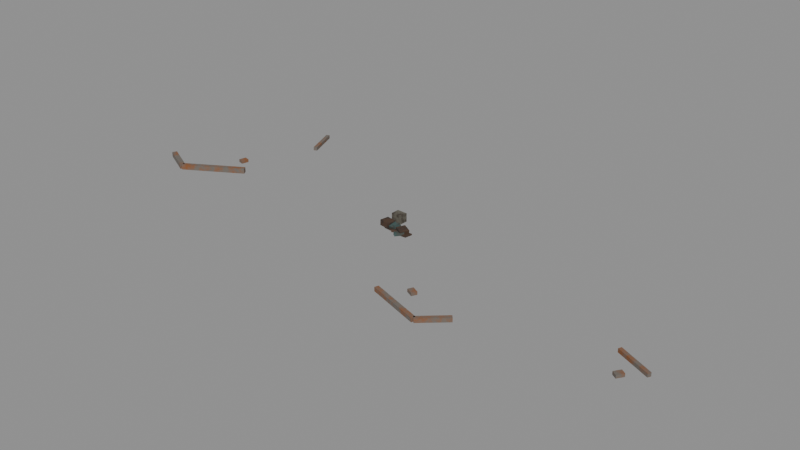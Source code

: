 # Source: scrap_debris.blend  (saved by Blender 5.2.45; exported with 4.5.12 LTS)
import bpy
from mathutils import Matrix  # noqa: F401  (used for matrix-valued properties, if any)

bpy.ops.wm.read_factory_settings(use_empty=True)
scene = bpy.context.scene
scene.name = 'Scene'

# ---- collections
col_coll_scrapdebris_consolejunk = bpy.data.collections.new('Coll_ScrapDebris_ConsoleJunk'); scene.collection.children.link(col_coll_scrapdebris_consolejunk)
col_coll_scrapdebris_dishfall = bpy.data.collections.new('Coll_ScrapDebris_DishFall'); scene.collection.children.link(col_coll_scrapdebris_dishfall)

# ---- materials (node trees are filled in below, after node groups)
mat_mat_sattower_int_ruststeel = bpy.data.materials.new('MAT_SatTower_Int_RustSteel')
mat_mat_sattower_int_ruststeel.diffuse_color = (0.07, 0.038, 0.022, 1.0)
mat_mat_sattower_int_paintteal = bpy.data.materials.new('MAT_SatTower_Int_PaintTeal')
mat_mat_sattower_int_paintteal.diffuse_color = (0.045, 0.085, 0.08, 1.0)
mat_mat_sattower_int_consolebeige = bpy.data.materials.new('MAT_SatTower_Int_ConsoleBeige')
mat_mat_sattower_int_consolebeige.diffuse_color = (0.12, 0.11, 0.085, 1.0)
mat_mat_sattower_darkmetal = bpy.data.materials.new('MAT_SatTower_DarkMetal')
mat_mat_sattower_darkmetal.diffuse_color = (0.13, 0.12, 0.11, 1.0)

# ---- material node trees
mat_mat_sattower_int_ruststeel.use_nodes = True; mat_mat_sattower_int_ruststeel.node_tree.nodes.clear()
_N = mat_mat_sattower_int_ruststeel.node_tree.nodes; _L = mat_mat_sattower_int_ruststeel.node_tree.links
n0 = _N.new('ShaderNodeBsdfPrincipled'); n0.name = 'Principled BSDF'; n0.location = (-200, 100)
n0.inputs[2].default_value = 0.85
n0.inputs[10].default_value = 0.005
n1 = _N.new('ShaderNodeOutputMaterial'); n1.name = 'Material Output'; n1.location = (200, 100)
n2 = _N.new('ShaderNodeTexCoord'); n2.name = 'Texture Coordinate'; n2.location = (-900, 0)
n3 = _N.new('ShaderNodeTexNoise'); n3.name = 'Noise Texture'; n3.location = (-700, 0)
n3.width = 160
n3.inputs[2].default_value = 2.0
n3.inputs[3].default_value = 6.0
n3.inputs[4].default_value = 0.65
n4 = _N.new('ShaderNodeValToRGB'); n4.name = 'Color Ramp'; n4.location = (-450, 0)
while len(n4.color_ramp.elements) > 1: n4.color_ramp.elements.remove(n4.color_ramp.elements[-1])
n4.color_ramp.elements[0].position = 0.45; n4.color_ramp.elements[0].color = (0.07, 0.038, 0.022, 1.0)
_e = n4.color_ramp.elements.new(0.62); _e.color = (0.03, 0.022, 0.018, 1.0)
_L.new(n0.outputs[0], n1.inputs[0])
_L.new(n2.outputs[3], n3.inputs[0])
_L.new(n3.outputs[0], n4.inputs[0])
_L.new(n4.outputs[0], n0.inputs[0])
n1.is_active_output = True
mat_mat_sattower_int_paintteal.use_nodes = True; mat_mat_sattower_int_paintteal.node_tree.nodes.clear()
_N = mat_mat_sattower_int_paintteal.node_tree.nodes; _L = mat_mat_sattower_int_paintteal.node_tree.links
n0 = _N.new('ShaderNodeBsdfPrincipled'); n0.name = 'Principled BSDF'; n0.location = (-200, 100)
n0.inputs[2].default_value = 0.78
n0.inputs[10].default_value = 0.005
n1 = _N.new('ShaderNodeOutputMaterial'); n1.name = 'Material Output'; n1.location = (200, 100)
n2 = _N.new('ShaderNodeTexCoord'); n2.name = 'Texture Coordinate'; n2.location = (-900, 0)
n3 = _N.new('ShaderNodeTexNoise'); n3.name = 'Noise Texture'; n3.location = (-700, 0)
n3.width = 160
n3.inputs[2].default_value = 1.6
n3.inputs[3].default_value = 6.0
n3.inputs[4].default_value = 0.65
n4 = _N.new('ShaderNodeValToRGB'); n4.name = 'Color Ramp'; n4.location = (-450, 0)
while len(n4.color_ramp.elements) > 1: n4.color_ramp.elements.remove(n4.color_ramp.elements[-1])
n4.color_ramp.elements[0].position = 0.45; n4.color_ramp.elements[0].color = (0.045, 0.085, 0.08, 1.0)
_e = n4.color_ramp.elements.new(0.62); _e.color = (0.085, 0.04, 0.02, 1.0)
_L.new(n0.outputs[0], n1.inputs[0])
_L.new(n2.outputs[3], n3.inputs[0])
_L.new(n3.outputs[0], n4.inputs[0])
_L.new(n4.outputs[0], n0.inputs[0])
n1.is_active_output = True
mat_mat_sattower_int_consolebeige.use_nodes = True; mat_mat_sattower_int_consolebeige.node_tree.nodes.clear()
_N = mat_mat_sattower_int_consolebeige.node_tree.nodes; _L = mat_mat_sattower_int_consolebeige.node_tree.links
n0 = _N.new('ShaderNodeBsdfPrincipled'); n0.name = 'Principled BSDF'; n0.location = (-200, 100)
n0.inputs[2].default_value = 0.72
n0.inputs[10].default_value = 0.005
n1 = _N.new('ShaderNodeOutputMaterial'); n1.name = 'Material Output'; n1.location = (200, 100)
n2 = _N.new('ShaderNodeTexCoord'); n2.name = 'Texture Coordinate'; n2.location = (-900, 0)
n3 = _N.new('ShaderNodeTexNoise'); n3.name = 'Noise Texture'; n3.location = (-700, 0)
n3.width = 160
n3.inputs[2].default_value = 1.8
n3.inputs[3].default_value = 6.0
n3.inputs[4].default_value = 0.65
n4 = _N.new('ShaderNodeValToRGB'); n4.name = 'Color Ramp'; n4.location = (-450, 0)
while len(n4.color_ramp.elements) > 1: n4.color_ramp.elements.remove(n4.color_ramp.elements[-1])
n4.color_ramp.elements[0].position = 0.45; n4.color_ramp.elements[0].color = (0.12, 0.11, 0.085, 1.0)
_e = n4.color_ramp.elements.new(0.62); _e.color = (0.045, 0.034, 0.024, 1.0)
_L.new(n0.outputs[0], n1.inputs[0])
_L.new(n2.outputs[3], n3.inputs[0])
_L.new(n3.outputs[0], n4.inputs[0])
_L.new(n4.outputs[0], n0.inputs[0])
n1.is_active_output = True
mat_mat_sattower_darkmetal.use_nodes = True; mat_mat_sattower_darkmetal.node_tree.nodes.clear()
_N = mat_mat_sattower_darkmetal.node_tree.nodes; _L = mat_mat_sattower_darkmetal.node_tree.links
n0 = _N.new('ShaderNodeBsdfPrincipled'); n0.name = 'Principled BSDF'; n0.location = (-200, 100)
n0.inputs[10].default_value = 0.005
n1 = _N.new('ShaderNodeOutputMaterial'); n1.name = 'Material Output'; n1.location = (200, 100)
n2 = _N.new('ShaderNodeNewGeometry'); n2.name = 'Geometry'; n2.location = (-1400, 0)
n3 = _N.new('ShaderNodeTexNoise'); n3.name = 'Noise Texture'; n3.location = (-1100, 200)
n3.width = 160
n3.inputs[2].default_value = 1.2
n3.inputs[3].default_value = 8.0
n3.inputs[4].default_value = 0.65
n4 = _N.new('ShaderNodeValToRGB'); n4.name = 'Color Ramp'; n4.location = (-850, 200)
while len(n4.color_ramp.elements) > 1: n4.color_ramp.elements.remove(n4.color_ramp.elements[-1])
n4.color_ramp.elements[0].position = 0.45; n4.color_ramp.elements[0].color = (0.0, 0.0, 0.0, 1.0)
_e = n4.color_ramp.elements.new(0.65); _e.color = (1.0, 1.0, 1.0, 1.0)
n5 = _N.new('ShaderNodeTexNoise'); n5.name = 'Noise Texture.001'; n5.location = (-1100, 500)
n5.width = 160
n5.inputs[2].default_value = 3.0
n5.inputs[3].default_value = 6.0
n6 = _N.new('ShaderNodeMix'); n6.name = 'Mix'; n6.location = (-550, 450)
n6.data_type = 'RGBA'
n6.inputs[6].default_value = (0.13, 0.12, 0.11, 1.0)
n6.inputs[7].default_value = (0.18, 0.15, 0.12, 1.0)
n7 = _N.new('ShaderNodeMix'); n7.name = 'Mix.001'; n7.location = (-300, 250)
n7.data_type = 'RGBA'
n7.inputs[7].default_value = (0.24, 0.09, 0.03, 1.0)
n8 = _N.new('ShaderNodeMapRange'); n8.name = 'Map Range'; n8.location = (-300, -100)
n8.inputs[3].default_value = 0.55
n8.inputs[4].default_value = 0.9
n9 = _N.new('ShaderNodeBump'); n9.name = 'Bump'; n9.location = (-300, -350)
n9.inputs[0].default_value = 0.25
_L.new(n0.outputs[0], n1.inputs[0])
_L.new(n2.outputs[0], n3.inputs[0])
_L.new(n3.outputs[0], n4.inputs[0])
_L.new(n2.outputs[0], n5.inputs[0])
_L.new(n5.outputs[0], n6.inputs[0])
_L.new(n4.outputs[0], n7.inputs[0])
_L.new(n6.outputs[2], n7.inputs[6])
_L.new(n7.outputs[2], n0.inputs[0])
_L.new(n4.outputs[0], n8.inputs[0])
_L.new(n8.outputs[0], n0.inputs[2])
_L.new(n4.outputs[0], n9.inputs[3])
_L.new(n9.outputs[0], n0.inputs[5])
n1.is_active_output = True

# ---- meshes
me_mesh_scrapdebris_consolejunk = bpy.data.meshes.new('Mesh_ScrapDebris_ConsoleJunk')
me_mesh_scrapdebris_consolejunk.from_pydata([(-0.4413, -5.243, 2.611), (-0.455, -5.241, 2.705), (-0.9919, -5.146, 2.529), (-1.006, -5.144, 2.623), (-0.3453, -4.697, 2.611), (-0.359, -4.695, 2.705), (-0.8959, -4.601, 2.529), (-0.9096, -4.598, 2.623), (-0.6525, -5.071, 2.626), (-0.6633, -5.081, 2.823), (-1.137, -5.509, 2.577), (-1.148, -5.519, 2.774), (-0.8884, -4.81, 2.626), (-0.8992, -4.82, 2.823), (-1.373, -5.249, 2.577), (-1.383, -5.258, 2.774), (-0.8842, -5.26, 2.606), (-0.8513, -5.276, 2.871), (-1.45, -5.0, 2.691), (-1.417, -5.015, 2.956), (-0.6112, -4.667, 2.606), (-0.5782, -4.682, 2.871), (-1.177, -4.406, 2.691), (-1.144, -4.421, 2.956), (-0.9013, -5.157, 2.587), (-0.8983, -5.155, 2.667), (-1.255, -5.446, 2.608), (-1.252, -5.443, 2.688), (-1.342, -4.618, 2.587), (-1.339, -4.615, 2.667), (-1.695, -4.906, 2.608), (-1.692, -4.904, 2.688), (-1.542, -5.328, 2.672), (-1.561, -5.301, 2.832), (-1.762, -5.017, 2.594), (-1.781, -4.99, 2.754), (-1.208, -5.092, 2.672), (-1.227, -5.065, 2.832), (-1.428, -4.781, 2.594), (-1.447, -4.754, 2.754), (-1.505, -5.018, 2.617), (-1.539, -5.003, 2.952), (-2.039, -4.786, 2.552), (-2.074, -4.771, 2.887), (-1.319, -4.591, 2.617), (-1.354, -4.576, 2.952), (-1.854, -4.359, 2.552), (-1.888, -4.344, 2.887), (-1.461, -4.94, 2.592), (-1.449, -4.931, 2.678), (-1.797, -5.197, 2.666), (-1.785, -5.187, 2.752), (-1.842, -4.44, 2.592), (-1.83, -4.431, 2.678), (-2.178, -4.696, 2.666), (-2.166, -4.687, 2.752), (-1.564, -4.375, 2.641), (-1.571, -4.463, 3.011), (-1.609, -4.954, 2.503), (-1.616, -5.041, 2.874), (-2.412, -4.309, 2.641), (-2.419, -4.396, 3.011), (-2.458, -4.887, 2.503), (-2.465, -4.975, 2.874), (-1.901, -4.43, 2.624), (-1.899, -4.422, 3.015), (-2.004, -5.065, 2.637), (-2.002, -5.058, 3.028), (-2.676, -4.304, 2.624), (-2.675, -4.297, 3.015), (-2.779, -4.94, 2.637), (-2.778, -4.932, 3.028), (-2.643, -3.334, 2.55), (-2.643, -3.334, 3.15), (-1.893, -3.36, 2.55), (-1.893, -3.36, 3.15), (-2.664, -3.933, 2.55), (-2.664, -3.933, 3.15), (-1.914, -3.96, 2.55), (-1.914, -3.96, 3.15)], [], [(0, 1, 3, 2), (2, 3, 7, 6), (6, 7, 5, 4), (4, 5, 1, 0), (2, 6, 4, 0), (7, 3, 1, 5), (8, 9, 11, 10), (10, 11, 15, 14), (14, 15, 13, 12), (12, 13, 9, 8), (10, 14, 12, 8), (15, 11, 9, 13), (16, 17, 19, 18), (18, 19, 23, 22), (22, 23, 21, 20), (20, 21, 17, 16), (18, 22, 20, 16), (23, 19, 17, 21), (24, 25, 27, 26), (26, 27, 31, 30), (30, 31, 29, 28), (28, 29, 25, 24), (26, 30, 28, 24), (31, 27, 25, 29), (32, 33, 35, 34), (34, 35, 39, 38), (38, 39, 37, 36), (36, 37, 33, 32), (34, 38, 36, 32), (39, 35, 33, 37), (40, 41, 43, 42), (42, 43, 47, 46), (46, 47, 45, 44), (44, 45, 41, 40), (42, 46, 44, 40), (47, 43, 41, 45), (48, 49, 51, 50), (50, 51, 55, 54), (54, 55, 53, 52), (52, 53, 49, 48), (50, 54, 52, 48), (55, 51, 49, 53), (56, 57, 59, 58), (58, 59, 63, 62), (62, 63, 61, 60), (60, 61, 57, 56), (58, 62, 60, 56), (63, 59, 57, 61), (64, 65, 67, 66), (66, 67, 71, 70), (70, 71, 69, 68), (68, 69, 65, 64), (66, 70, 68, 64), (71, 67, 65, 69), (72, 73, 75, 74), (74, 75, 79, 78), (78, 79, 77, 76), (76, 77, 73, 72), (74, 78, 76, 72), (79, 75, 73, 77)])
me_mesh_scrapdebris_consolejunk.polygons.foreach_set('material_index', [0, 0, 0, 0, 0, 0, 1, 1, 1, 1, 1, 1, 0, 0, 0, 0, 0, 0, 1, 1, 1, 1, 1, 1, 0, 0, 0, 0, 0, 0, 1, 1, 1, 1, 1, 1, 0, 0, 0, 0, 0, 0, 1, 1, 1, 1, 1, 1, 0, 0, 0, 0, 0, 0, 2, 2, 2, 2, 2, 2])
me_mesh_scrapdebris_consolejunk.materials.append(mat_mat_sattower_int_ruststeel)
me_mesh_scrapdebris_consolejunk.materials.append(mat_mat_sattower_int_paintteal)
me_mesh_scrapdebris_consolejunk.materials.append(mat_mat_sattower_int_consolebeige)
me_mesh_scrapdebris_consolejunk.update()
me_mesh_scrapdebris_dishfall = bpy.data.meshes.new('Mesh_ScrapDebris_DishFall')
me_mesh_scrapdebris_dishfall.from_pydata([(-20.25, -18.93, 0.0), (-20.07, -19.23, 0.0), (-20.07, -19.23, 0.36), (-20.25, -18.93, 0.36), (-24.21, -21.27, 0.0), (-24.03, -21.57, 0.0), (-24.03, -21.57, 0.36), (-24.21, -21.27, 0.36), (-24.04, -21.26, 0.0), (-24.2, -21.58, 0.0), (-24.2, -21.58, 0.36), (-24.04, -21.26, 0.36), (-26.2, -20.18, 0.0), (-26.36, -20.5, 0.0), (-26.36, -20.5, 0.36), (-26.2, -20.18, 0.36), (-18.96, -12.91, 0.0), (-19.2, -13.01, 0.0), (-19.2, -13.01, 0.252), (-18.96, -12.91, 0.252), (-19.86, -10.57, 0.0), (-20.1, -10.67, 0.0), (-20.1, -10.67, 0.252), (-19.86, -10.57, 0.252), (-2.206, -25.7, 0.0), (-2.114, -25.42, 0.0), (-2.114, -25.42, 0.288), (-2.206, -25.7, 0.288), (1.574, -26.96, 0.0), (1.666, -26.68, 0.0), (1.666, -26.68, 0.288), (1.574, -26.96, 0.288), (1.716, -26.93, 0.0), (1.524, -26.71, 0.0), (1.524, -26.71, 0.288), (1.716, -26.93, 0.288), (3.336, -25.49, 0.0), (3.144, -25.27, 0.0), (3.144, -25.27, 0.288), (3.336, -25.49, 0.288), (11.83, -22.25, 0.0), (11.93, -22.03, 0.0), (11.93, -22.03, 0.252), (11.83, -22.25, 0.252), (14.17, -23.33, 0.0), (14.27, -23.11, 0.0), (14.27, -23.11, 0.252), (14.17, -23.33, 0.252), (-21.47, -18.13, 0.0), (-21.47, -18.13, 0.216), (-21.86, -18.03, 0.0), (-21.86, -18.03, 0.216), (-21.34, -17.61, 0.0), (-21.34, -17.61, 0.216), (-21.73, -17.51, 0.0), (-21.73, -17.51, 0.216), (-0.0298, -24.42, 0.0), (-0.0298, -24.42, 0.216), (-0.2079, -24.78, 0.0), (-0.2079, -24.78, 0.216), (-0.5121, -24.18, 0.0), (-0.5121, -24.18, 0.216), (-0.6902, -24.54, 0.0), (-0.6902, -24.54, 0.216), (12.97, -24.45, 0.0), (12.97, -24.45, 0.216), (12.65, -24.23, 0.0), (12.65, -24.23, 0.216), (13.27, -24.01, 0.0), (13.27, -24.01, 0.216), (12.95, -23.79, 0.0), (12.95, -23.79, 0.216)], [], [(0, 1, 5, 4), (1, 2, 6, 5), (2, 3, 7, 6), (3, 0, 4, 7), (3, 2, 1, 0), (4, 5, 6, 7), (8, 9, 13, 12), (9, 10, 14, 13), (10, 11, 15, 14), (11, 8, 12, 15), (11, 10, 9, 8), (12, 13, 14, 15), (16, 17, 21, 20), (17, 18, 22, 21), (18, 19, 23, 22), (19, 16, 20, 23), (19, 18, 17, 16), (20, 21, 22, 23), (24, 25, 29, 28), (25, 26, 30, 29), (26, 27, 31, 30), (27, 24, 28, 31), (27, 26, 25, 24), (28, 29, 30, 31), (32, 33, 37, 36), (33, 34, 38, 37), (34, 35, 39, 38), (35, 32, 36, 39), (35, 34, 33, 32), (36, 37, 38, 39), (40, 41, 45, 44), (41, 42, 46, 45), (42, 43, 47, 46), (43, 40, 44, 47), (43, 42, 41, 40), (44, 45, 46, 47), (48, 49, 51, 50), (50, 51, 55, 54), (54, 55, 53, 52), (52, 53, 49, 48), (50, 54, 52, 48), (55, 51, 49, 53), (56, 57, 59, 58), (58, 59, 63, 62), (62, 63, 61, 60), (60, 61, 57, 56), (58, 62, 60, 56), (63, 59, 57, 61), (64, 65, 67, 66), (66, 67, 71, 70), (70, 71, 69, 68), (68, 69, 65, 64), (66, 70, 68, 64), (71, 67, 65, 69)])
me_mesh_scrapdebris_dishfall.materials.append(mat_mat_sattower_darkmetal)
me_mesh_scrapdebris_dishfall.update()

# ---- objects
ob_mesh_scrapdebris_consolejunk = bpy.data.objects.new('Mesh_ScrapDebris_ConsoleJunk', me_mesh_scrapdebris_consolejunk)
ob_mesh_scrapdebris_dishfall = bpy.data.objects.new('Mesh_ScrapDebris_DishFall', me_mesh_scrapdebris_dishfall)

# ---- transforms, parenting, visibility, modifiers, constraints
ob_mesh_scrapdebris_consolejunk.location = (1.562, 4.426, -2.503)
ob_mesh_scrapdebris_dishfall.location = (6.044, 18.77, 0.0)

# ---- collection membership
col_coll_scrapdebris_consolejunk.objects.link(ob_mesh_scrapdebris_consolejunk)
col_coll_scrapdebris_dishfall.objects.link(ob_mesh_scrapdebris_dishfall)

# ---- scene / render settings (as saved in the file)
scene.frame_start = 1; scene.frame_end = 250; scene.frame_set(1)
scene.render.engine = 'BLENDER_EEVEE_NEXT'
scene.render.bake_bias = 0.0
scene.render.bake_samples = 0
scene.render.compositor_device = 'GPU'
scene.eevee.use_volume_custom_range = False
scene.eevee.fast_gi_thickness_near = 0.1
scene.eevee.fast_gi_thickness_far = 0.0
scene.eevee.ray_tracing_options.screen_trace_thickness = 0.1
bpy.context.view_layer.update()

# ---- added for rendering (the .blend has no active camera and no usable light): camera, sun + grey world if the file has none
cam_auto = bpy.data.cameras.new('AutoCamera')
cam_auto.lens = 50.0
cam_auto.sensor_width = 36.0
cam_auto.clip_end = 1000.0
ob_auto_camera = bpy.data.objects.new('AutoCamera', cam_auto)
scene.collection.objects.link(ob_auto_camera)
ob_auto_camera.location = (40.5397, -48.6477, 32.7552)
ob_auto_camera.rotation_euler = (1.09748, -7.21219e-08, 0.694738)
scene.camera = ob_auto_camera
light_auto_sun = bpy.data.lights.new('AutoSun', 'SUN')
light_auto_sun.energy = 3.0
light_auto_sun.angle = 0.0523599
ob_auto_sun = bpy.data.objects.new('AutoSun', light_auto_sun)
scene.collection.objects.link(ob_auto_sun)
ob_auto_sun.rotation_euler = (0.872665, 0.174533, 0.523599)
if scene.world is None:
    world_auto = bpy.data.worlds.new('AutoWorld')
    world_auto.color = (0.3, 0.3, 0.3)
    scene.world = world_auto
bpy.context.view_layer.update()
